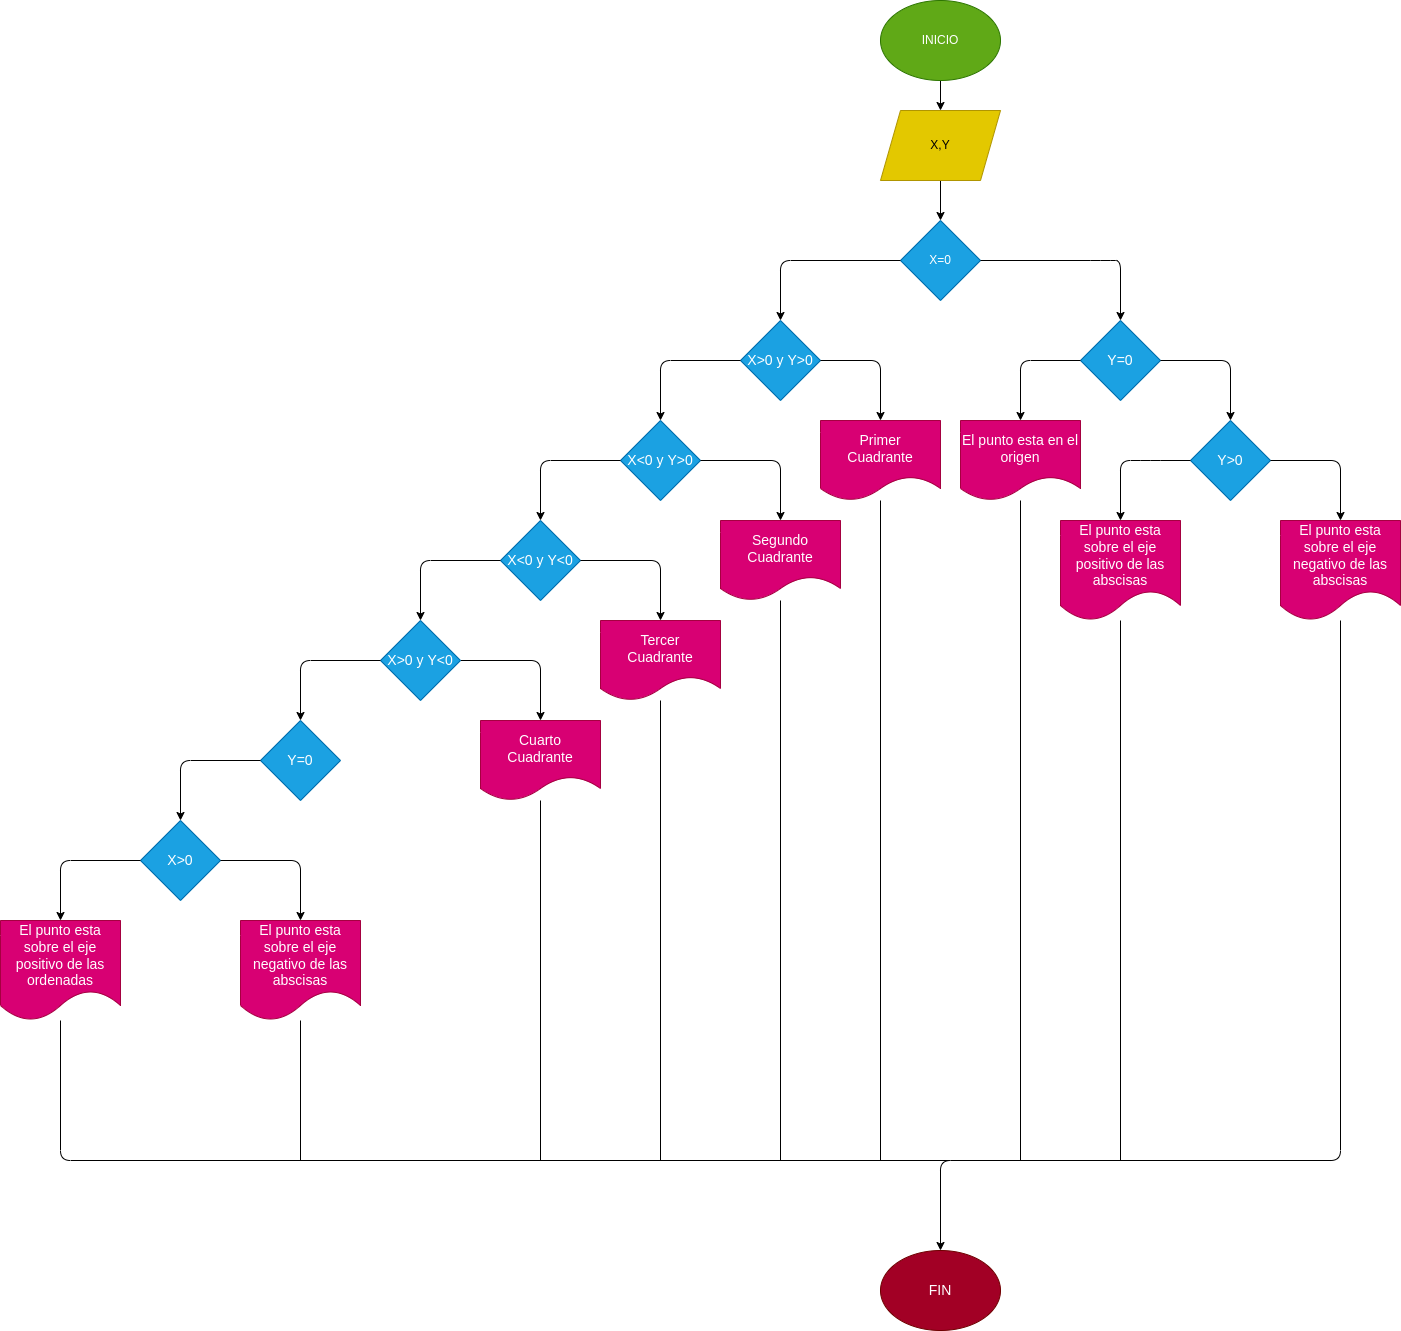

The diagram above was exported from draw.io. Its source (the exported page's mxGraphModel, read from the mxfile embedded in the PNG):
<mxGraphModel dx="1391" dy="409" grid="1" gridSize="10" guides="1" tooltips="1" connect="1" arrows="1" fold="1" page="1" pageScale="1" pageWidth="827" pageHeight="1169" math="0" shadow="0">
  <root>
    <mxCell id="0" />
    <mxCell id="1" parent="0" />
    <mxCell id="5" value="" style="edgeStyle=none;html=1;fontSize=14;" edge="1" parent="1" source="2" target="4">
      <mxGeometry relative="1" as="geometry" />
    </mxCell>
    <mxCell id="2" value="INICIO" style="ellipse;whiteSpace=wrap;html=1;fillColor=#60a917;fontColor=#ffffff;strokeColor=#2D7600;" vertex="1" parent="1">
      <mxGeometry x="220" y="40" width="120" height="80" as="geometry" />
    </mxCell>
    <mxCell id="7" value="" style="edgeStyle=none;html=1;fontSize=14;" edge="1" parent="1" source="4" target="6">
      <mxGeometry relative="1" as="geometry" />
    </mxCell>
    <mxCell id="4" value="X,Y" style="shape=parallelogram;perimeter=parallelogramPerimeter;whiteSpace=wrap;html=1;fixedSize=1;fillColor=#e3c800;fontColor=#000000;strokeColor=#B09500;" vertex="1" parent="1">
      <mxGeometry x="220" y="150" width="120" height="70" as="geometry" />
    </mxCell>
    <mxCell id="6" value="X=0" style="rhombus;whiteSpace=wrap;html=1;fillColor=#1ba1e2;fontColor=#ffffff;strokeColor=#006EAF;" vertex="1" parent="1">
      <mxGeometry x="240" y="260" width="80" height="80" as="geometry" />
    </mxCell>
    <mxCell id="8" value="" style="endArrow=classic;html=1;fontSize=14;exitX=1;exitY=0.5;exitDx=0;exitDy=0;entryX=0.5;entryY=0;entryDx=0;entryDy=0;" edge="1" parent="1" source="6" target="18">
      <mxGeometry width="50" height="50" relative="1" as="geometry">
        <mxPoint x="270" y="240" as="sourcePoint" />
        <mxPoint x="440" y="360" as="targetPoint" />
        <Array as="points">
          <mxPoint x="440" y="300" />
          <mxPoint x="460" y="300" />
        </Array>
      </mxGeometry>
    </mxCell>
    <mxCell id="10" value="" style="endArrow=classic;html=1;fontSize=14;exitX=0;exitY=0.5;exitDx=0;exitDy=0;" edge="1" parent="1" source="6" target="11">
      <mxGeometry width="50" height="50" relative="1" as="geometry">
        <mxPoint x="270" y="350" as="sourcePoint" />
        <mxPoint x="120" y="360" as="targetPoint" />
        <Array as="points">
          <mxPoint x="120" y="300" />
        </Array>
      </mxGeometry>
    </mxCell>
    <mxCell id="11" value="X&amp;gt;0 y Y&amp;gt;0" style="rhombus;whiteSpace=wrap;html=1;fontSize=14;fillColor=#1ba1e2;fontColor=#ffffff;strokeColor=#006EAF;" vertex="1" parent="1">
      <mxGeometry x="80" y="360" width="80" height="80" as="geometry" />
    </mxCell>
    <mxCell id="12" value="" style="endArrow=classic;html=1;fontSize=14;" edge="1" parent="1" target="13">
      <mxGeometry width="50" height="50" relative="1" as="geometry">
        <mxPoint x="160" y="400" as="sourcePoint" />
        <mxPoint x="280" y="460" as="targetPoint" />
        <Array as="points">
          <mxPoint x="220" y="400" />
        </Array>
      </mxGeometry>
    </mxCell>
    <mxCell id="13" value="Primer&lt;br&gt;Cuadrante" style="shape=document;whiteSpace=wrap;html=1;boundedLbl=1;fontSize=14;fillColor=#d80073;fontColor=#ffffff;strokeColor=#A50040;" vertex="1" parent="1">
      <mxGeometry x="160" y="460" width="120" height="80" as="geometry" />
    </mxCell>
    <mxCell id="14" value="" style="endArrow=classic;html=1;fontSize=14;exitX=0;exitY=0.5;exitDx=0;exitDy=0;entryX=0.5;entryY=0;entryDx=0;entryDy=0;" edge="1" parent="1" source="11" target="15">
      <mxGeometry width="50" height="50" relative="1" as="geometry">
        <mxPoint x="160" y="400" as="sourcePoint" />
        <mxPoint x="-40" y="460" as="targetPoint" />
        <Array as="points">
          <mxPoint y="400" />
        </Array>
      </mxGeometry>
    </mxCell>
    <mxCell id="15" value="X&amp;lt;0 y Y&amp;gt;0" style="rhombus;whiteSpace=wrap;html=1;fontSize=14;fillColor=#1ba1e2;fontColor=#ffffff;strokeColor=#006EAF;" vertex="1" parent="1">
      <mxGeometry x="-40" y="460" width="80" height="80" as="geometry" />
    </mxCell>
    <mxCell id="16" value="" style="endArrow=classic;html=1;fontSize=14;exitX=1;exitY=0.5;exitDx=0;exitDy=0;entryX=0.5;entryY=0;entryDx=0;entryDy=0;" edge="1" parent="1" source="15" target="31">
      <mxGeometry width="50" height="50" relative="1" as="geometry">
        <mxPoint x="-30" y="560" as="sourcePoint" />
        <mxPoint x="120" y="560" as="targetPoint" />
        <Array as="points">
          <mxPoint x="120" y="500" />
        </Array>
      </mxGeometry>
    </mxCell>
    <mxCell id="18" value="Y=0" style="rhombus;whiteSpace=wrap;html=1;fontSize=14;fillColor=#1ba1e2;fontColor=#ffffff;strokeColor=#006EAF;" vertex="1" parent="1">
      <mxGeometry x="420" y="360" width="80" height="80" as="geometry" />
    </mxCell>
    <mxCell id="19" value="" style="endArrow=classic;html=1;fontSize=14;exitX=0;exitY=0.5;exitDx=0;exitDy=0;entryX=0.5;entryY=0;entryDx=0;entryDy=0;" edge="1" parent="1" source="18" target="20">
      <mxGeometry width="50" height="50" relative="1" as="geometry">
        <mxPoint x="300" y="450" as="sourcePoint" />
        <mxPoint x="350" y="440" as="targetPoint" />
        <Array as="points">
          <mxPoint x="360" y="400" />
        </Array>
      </mxGeometry>
    </mxCell>
    <mxCell id="20" value="El punto esta en el origen" style="shape=document;whiteSpace=wrap;html=1;boundedLbl=1;fontSize=14;fillColor=#d80073;fontColor=#ffffff;strokeColor=#A50040;" vertex="1" parent="1">
      <mxGeometry x="300" y="460" width="120" height="80" as="geometry" />
    </mxCell>
    <mxCell id="22" value="" style="endArrow=classic;html=1;fontSize=14;exitX=1;exitY=0.5;exitDx=0;exitDy=0;entryX=0.5;entryY=0;entryDx=0;entryDy=0;" edge="1" parent="1" source="18" target="23">
      <mxGeometry width="50" height="50" relative="1" as="geometry">
        <mxPoint x="350" y="450" as="sourcePoint" />
        <mxPoint x="680" y="460" as="targetPoint" />
        <Array as="points">
          <mxPoint x="570" y="400" />
        </Array>
      </mxGeometry>
    </mxCell>
    <mxCell id="23" value="Y&amp;gt;0" style="rhombus;whiteSpace=wrap;html=1;fontSize=14;fillColor=#1ba1e2;fontColor=#ffffff;strokeColor=#006EAF;" vertex="1" parent="1">
      <mxGeometry x="530" y="460" width="80" height="80" as="geometry" />
    </mxCell>
    <mxCell id="26" value="" style="endArrow=classic;html=1;fontSize=14;exitX=0;exitY=0.5;exitDx=0;exitDy=0;" edge="1" parent="1" source="23" target="27">
      <mxGeometry width="50" height="50" relative="1" as="geometry">
        <mxPoint x="440" y="500" as="sourcePoint" />
        <mxPoint x="560" y="560" as="targetPoint" />
        <Array as="points">
          <mxPoint x="490" y="500" />
          <mxPoint x="460" y="500" />
        </Array>
      </mxGeometry>
    </mxCell>
    <mxCell id="27" value="El punto esta sobre el eje positivo de las abscisas" style="shape=document;whiteSpace=wrap;html=1;boundedLbl=1;fontSize=14;fillColor=#d80073;fontColor=#ffffff;strokeColor=#A50040;" vertex="1" parent="1">
      <mxGeometry x="400" y="560" width="120" height="100" as="geometry" />
    </mxCell>
    <mxCell id="28" value="" style="endArrow=classic;html=1;fontSize=14;exitX=1;exitY=0.5;exitDx=0;exitDy=0;entryX=0.5;entryY=0;entryDx=0;entryDy=0;" edge="1" parent="1" source="23" target="30">
      <mxGeometry width="50" height="50" relative="1" as="geometry">
        <mxPoint x="660" y="500" as="sourcePoint" />
        <mxPoint x="800" y="560" as="targetPoint" />
        <Array as="points">
          <mxPoint x="680" y="500" />
        </Array>
      </mxGeometry>
    </mxCell>
    <mxCell id="30" value="&lt;span&gt;El punto esta sobre el eje negativo de las abscisas&lt;/span&gt;" style="shape=document;whiteSpace=wrap;html=1;boundedLbl=1;fontSize=14;fillColor=#d80073;fontColor=#ffffff;strokeColor=#A50040;" vertex="1" parent="1">
      <mxGeometry x="620" y="560" width="120" height="100" as="geometry" />
    </mxCell>
    <mxCell id="31" value="Segundo&lt;br&gt;Cuadrante" style="shape=document;whiteSpace=wrap;html=1;boundedLbl=1;fontSize=14;fillColor=#d80073;fontColor=#ffffff;strokeColor=#A50040;" vertex="1" parent="1">
      <mxGeometry x="60" y="560" width="120" height="80" as="geometry" />
    </mxCell>
    <mxCell id="32" value="" style="endArrow=classic;html=1;fontSize=14;exitX=0;exitY=0.5;exitDx=0;exitDy=0;entryX=0.5;entryY=0;entryDx=0;entryDy=0;" edge="1" parent="1" source="15" target="33">
      <mxGeometry width="50" height="50" relative="1" as="geometry">
        <mxPoint x="40" y="490" as="sourcePoint" />
        <mxPoint x="-120" y="560" as="targetPoint" />
        <Array as="points">
          <mxPoint x="-120" y="500" />
        </Array>
      </mxGeometry>
    </mxCell>
    <mxCell id="33" value="X&amp;lt;0 y Y&amp;lt;0" style="rhombus;whiteSpace=wrap;html=1;fontSize=14;fillColor=#1ba1e2;fontColor=#ffffff;strokeColor=#006EAF;" vertex="1" parent="1">
      <mxGeometry x="-160" y="560" width="80" height="80" as="geometry" />
    </mxCell>
    <mxCell id="36" value="Tercer&lt;br&gt;Cuadrante" style="shape=document;whiteSpace=wrap;html=1;boundedLbl=1;fontSize=14;fillColor=#d80073;fontColor=#ffffff;strokeColor=#A50040;" vertex="1" parent="1">
      <mxGeometry x="-60" y="660" width="120" height="80" as="geometry" />
    </mxCell>
    <mxCell id="37" value="" style="endArrow=classic;html=1;fontSize=14;exitX=1;exitY=0.5;exitDx=0;exitDy=0;entryX=0.5;entryY=0;entryDx=0;entryDy=0;" edge="1" parent="1" source="33" target="36">
      <mxGeometry width="50" height="50" relative="1" as="geometry">
        <mxPoint x="-110" y="740" as="sourcePoint" />
        <mxPoint x="-60" y="690" as="targetPoint" />
        <Array as="points">
          <mxPoint y="600" />
        </Array>
      </mxGeometry>
    </mxCell>
    <mxCell id="38" value="" style="endArrow=classic;html=1;fontSize=14;exitX=0;exitY=0.5;exitDx=0;exitDy=0;entryX=0.5;entryY=0;entryDx=0;entryDy=0;" edge="1" parent="1" source="33" target="39">
      <mxGeometry width="50" height="50" relative="1" as="geometry">
        <mxPoint x="-110" y="740" as="sourcePoint" />
        <mxPoint x="-240" y="660" as="targetPoint" />
        <Array as="points">
          <mxPoint x="-240" y="600" />
        </Array>
      </mxGeometry>
    </mxCell>
    <mxCell id="41" value="" style="edgeStyle=none;html=1;fontSize=14;" edge="1" parent="1" source="39" target="40">
      <mxGeometry relative="1" as="geometry">
        <Array as="points">
          <mxPoint x="-120" y="700" />
        </Array>
      </mxGeometry>
    </mxCell>
    <mxCell id="39" value="X&amp;gt;0 y Y&amp;lt;0" style="rhombus;whiteSpace=wrap;html=1;fontSize=14;fillColor=#1ba1e2;fontColor=#ffffff;strokeColor=#006EAF;" vertex="1" parent="1">
      <mxGeometry x="-280" y="660" width="80" height="80" as="geometry" />
    </mxCell>
    <mxCell id="40" value="Cuarto&lt;br&gt;Cuadrante" style="shape=document;whiteSpace=wrap;html=1;boundedLbl=1;fontSize=14;fillColor=#d80073;fontColor=#ffffff;strokeColor=#A50040;" vertex="1" parent="1">
      <mxGeometry x="-180" y="760" width="120" height="80" as="geometry" />
    </mxCell>
    <mxCell id="43" value="" style="endArrow=classic;html=1;fontSize=14;exitX=0;exitY=0.5;exitDx=0;exitDy=0;entryX=0.5;entryY=0;entryDx=0;entryDy=0;" edge="1" parent="1" source="39" target="44">
      <mxGeometry width="50" height="50" relative="1" as="geometry">
        <mxPoint x="-290" y="750" as="sourcePoint" />
        <mxPoint x="-360" y="760" as="targetPoint" />
        <Array as="points">
          <mxPoint x="-360" y="700" />
        </Array>
      </mxGeometry>
    </mxCell>
    <mxCell id="44" value="Y=0" style="rhombus;whiteSpace=wrap;html=1;fontSize=14;fillColor=#1ba1e2;fontColor=#ffffff;strokeColor=#006EAF;" vertex="1" parent="1">
      <mxGeometry x="-400" y="760" width="80" height="80" as="geometry" />
    </mxCell>
    <mxCell id="47" value="&lt;span&gt;El punto esta sobre el eje negativo de las abscisas&lt;/span&gt;" style="shape=document;whiteSpace=wrap;html=1;boundedLbl=1;fontSize=14;fillColor=#d80073;fontColor=#ffffff;strokeColor=#A50040;" vertex="1" parent="1">
      <mxGeometry x="-420" y="960" width="120" height="100" as="geometry" />
    </mxCell>
    <mxCell id="49" value="X&amp;gt;0" style="rhombus;whiteSpace=wrap;html=1;fontSize=14;fillColor=#1ba1e2;fontColor=#ffffff;strokeColor=#006EAF;" vertex="1" parent="1">
      <mxGeometry x="-520" y="860" width="80" height="80" as="geometry" />
    </mxCell>
    <mxCell id="50" value="" style="endArrow=classic;html=1;fontSize=14;exitX=0;exitY=0.5;exitDx=0;exitDy=0;entryX=0.5;entryY=0;entryDx=0;entryDy=0;" edge="1" parent="1" source="44" target="49">
      <mxGeometry width="50" height="50" relative="1" as="geometry">
        <mxPoint x="-360" y="920" as="sourcePoint" />
        <mxPoint x="-310" y="870" as="targetPoint" />
        <Array as="points">
          <mxPoint x="-480" y="800" />
        </Array>
      </mxGeometry>
    </mxCell>
    <mxCell id="51" value="&lt;span&gt;El punto esta sobre el eje positivo de las ordenadas&lt;/span&gt;" style="shape=document;whiteSpace=wrap;html=1;boundedLbl=1;fontSize=14;fillColor=#d80073;fontColor=#ffffff;strokeColor=#A50040;" vertex="1" parent="1">
      <mxGeometry x="-660" y="960" width="120" height="100" as="geometry" />
    </mxCell>
    <mxCell id="52" value="" style="endArrow=classic;html=1;fontSize=14;exitX=0;exitY=0.5;exitDx=0;exitDy=0;entryX=0.5;entryY=0;entryDx=0;entryDy=0;" edge="1" parent="1" source="49" target="51">
      <mxGeometry width="50" height="50" relative="1" as="geometry">
        <mxPoint x="-570" y="920" as="sourcePoint" />
        <mxPoint x="-520" y="870" as="targetPoint" />
        <Array as="points">
          <mxPoint x="-600" y="900" />
        </Array>
      </mxGeometry>
    </mxCell>
    <mxCell id="53" value="" style="endArrow=classic;html=1;fontSize=14;exitX=1;exitY=0.5;exitDx=0;exitDy=0;entryX=0.5;entryY=0;entryDx=0;entryDy=0;" edge="1" parent="1" source="49" target="47">
      <mxGeometry width="50" height="50" relative="1" as="geometry">
        <mxPoint x="-350" y="920" as="sourcePoint" />
        <mxPoint x="-300" y="870" as="targetPoint" />
        <Array as="points">
          <mxPoint x="-360" y="900" />
        </Array>
      </mxGeometry>
    </mxCell>
    <mxCell id="54" value="FIN" style="ellipse;whiteSpace=wrap;html=1;fontSize=14;fillColor=#a20025;fontColor=#ffffff;strokeColor=#6F0000;" vertex="1" parent="1">
      <mxGeometry x="220" y="1290" width="120" height="80" as="geometry" />
    </mxCell>
    <mxCell id="55" value="" style="endArrow=classic;html=1;fontSize=14;entryX=0.5;entryY=0;entryDx=0;entryDy=0;" edge="1" parent="1" source="30" target="54">
      <mxGeometry width="50" height="50" relative="1" as="geometry">
        <mxPoint x="690" y="720" as="sourcePoint" />
        <mxPoint x="140" y="880" as="targetPoint" />
        <Array as="points">
          <mxPoint x="680" y="1200" />
          <mxPoint x="280" y="1200" />
        </Array>
      </mxGeometry>
    </mxCell>
    <mxCell id="58" value="" style="endArrow=none;html=1;fontSize=14;" edge="1" parent="1" target="27">
      <mxGeometry width="50" height="50" relative="1" as="geometry">
        <mxPoint x="460" y="1200" as="sourcePoint" />
        <mxPoint x="140" y="970" as="targetPoint" />
      </mxGeometry>
    </mxCell>
    <mxCell id="59" value="" style="endArrow=none;html=1;fontSize=14;" edge="1" parent="1" source="51">
      <mxGeometry width="50" height="50" relative="1" as="geometry">
        <mxPoint x="-600" y="1200" as="sourcePoint" />
        <mxPoint x="290" y="1200" as="targetPoint" />
        <Array as="points">
          <mxPoint x="-600" y="1200" />
        </Array>
      </mxGeometry>
    </mxCell>
    <mxCell id="60" value="" style="endArrow=none;html=1;fontSize=14;" edge="1" parent="1" target="31">
      <mxGeometry width="50" height="50" relative="1" as="geometry">
        <mxPoint x="120" y="1200" as="sourcePoint" />
        <mxPoint x="140" y="970" as="targetPoint" />
      </mxGeometry>
    </mxCell>
    <mxCell id="65" value="" style="endArrow=none;html=1;fontSize=14;" edge="1" parent="1" target="36">
      <mxGeometry width="50" height="50" relative="1" as="geometry">
        <mxPoint y="1200" as="sourcePoint" />
        <mxPoint x="140" y="970" as="targetPoint" />
      </mxGeometry>
    </mxCell>
    <mxCell id="66" value="" style="endArrow=none;html=1;fontSize=14;" edge="1" parent="1" target="40">
      <mxGeometry width="50" height="50" relative="1" as="geometry">
        <mxPoint x="-120" y="1200" as="sourcePoint" />
        <mxPoint x="10" y="970" as="targetPoint" />
      </mxGeometry>
    </mxCell>
    <mxCell id="68" value="" style="endArrow=none;html=1;fontSize=14;" edge="1" parent="1" target="47">
      <mxGeometry width="50" height="50" relative="1" as="geometry">
        <mxPoint x="-360" y="1200" as="sourcePoint" />
        <mxPoint x="10" y="970" as="targetPoint" />
      </mxGeometry>
    </mxCell>
    <mxCell id="69" value="" style="endArrow=none;html=1;fontSize=14;" edge="1" parent="1" target="13">
      <mxGeometry width="50" height="50" relative="1" as="geometry">
        <mxPoint x="220" y="1200" as="sourcePoint" />
        <mxPoint x="10" y="790" as="targetPoint" />
      </mxGeometry>
    </mxCell>
    <mxCell id="70" value="" style="endArrow=none;html=1;fontSize=14;" edge="1" parent="1" target="20">
      <mxGeometry width="50" height="50" relative="1" as="geometry">
        <mxPoint x="360" y="1200" as="sourcePoint" />
        <mxPoint x="10" y="790" as="targetPoint" />
      </mxGeometry>
    </mxCell>
  </root>
</mxGraphModel>